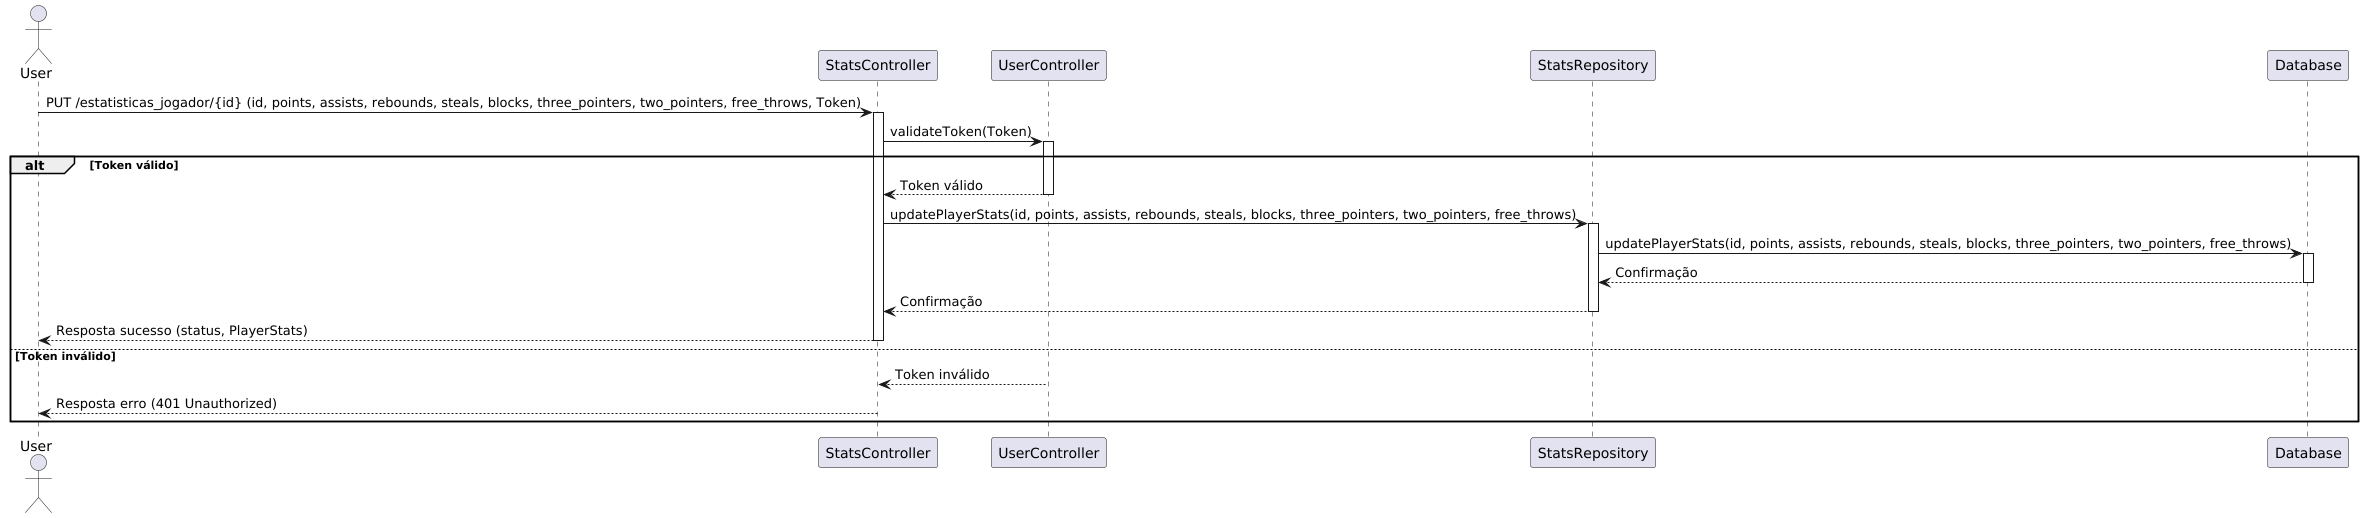

The diagram above was rendered by PlantUML. Its source (embedded in the PNG):
@startuml
actor User
participant StatsController
participant UserController
participant StatsRepository
participant Database

User -> StatsController: PUT /estatisticas_jogador/{id} (id, points, assists, rebounds, steals, blocks, three_pointers, two_pointers, free_throws, Token)
activate StatsController

StatsController -> UserController: validateToken(Token)
activate UserController

alt Token válido
    UserController --> StatsController: Token válido
    deactivate UserController

    StatsController -> StatsRepository: updatePlayerStats(id, points, assists, rebounds, steals, blocks, three_pointers, two_pointers, free_throws)
    activate StatsRepository

    StatsRepository -> Database: updatePlayerStats(id, points, assists, rebounds, steals, blocks, three_pointers, two_pointers, free_throws)
    activate Database

    Database --> StatsRepository: Confirmação
    deactivate Database

    StatsRepository --> StatsController: Confirmação
    deactivate StatsRepository

    StatsController --> User: Resposta sucesso (status, PlayerStats)
    deactivate StatsController
else Token inválido
    UserController --> StatsController: Token inválido
    deactivate UserController

    StatsController --> User: Resposta erro (401 Unauthorized)
    deactivate StatsController
end
@enduml